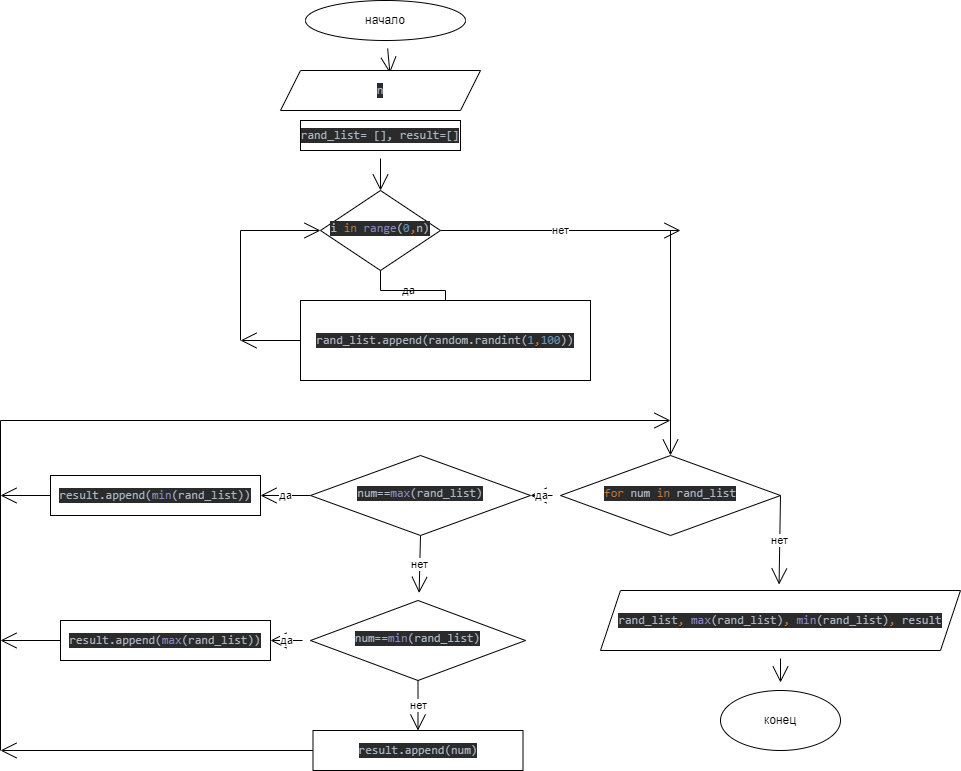

The diagram above was exported from draw.io. Its source (the exported page's mxGraphModel, read from the mxfile embedded in the PNG):
<mxGraphModel dx="1472" dy="559" grid="1" gridSize="10" guides="1" tooltips="1" connect="1" arrows="1" fold="1" page="1" pageScale="1" pageWidth="827" pageHeight="1169" math="0" shadow="0">
  <root>
    <mxCell id="WIyWlLk6GJQsqaUBKTNV-0" />
    <mxCell id="WIyWlLk6GJQsqaUBKTNV-1" parent="WIyWlLk6GJQsqaUBKTNV-0" />
    <mxCell id="LAM05lW7llf9t79qYQYY-36" value="да" style="edgeStyle=none;curved=1;rounded=0;orthogonalLoop=1;jettySize=auto;html=1;entryX=1;entryY=0.5;entryDx=0;entryDy=0;endArrow=open;startSize=14;endSize=14;sourcePerimeterSpacing=8;targetPerimeterSpacing=8;" edge="1" parent="WIyWlLk6GJQsqaUBKTNV-1" source="WIyWlLk6GJQsqaUBKTNV-6" target="LAM05lW7llf9t79qYQYY-35">
      <mxGeometry relative="1" as="geometry" />
    </mxCell>
    <mxCell id="LAM05lW7llf9t79qYQYY-40" value="нет" style="edgeStyle=none;curved=1;rounded=0;orthogonalLoop=1;jettySize=auto;html=1;exitX=1;exitY=0.5;exitDx=0;exitDy=0;entryX=0.496;entryY=-0.1;entryDx=0;entryDy=0;entryPerimeter=0;endArrow=open;startSize=14;endSize=14;sourcePerimeterSpacing=8;targetPerimeterSpacing=8;" edge="1" parent="WIyWlLk6GJQsqaUBKTNV-1" source="WIyWlLk6GJQsqaUBKTNV-6" target="LAM05lW7llf9t79qYQYY-13">
      <mxGeometry relative="1" as="geometry" />
    </mxCell>
    <mxCell id="WIyWlLk6GJQsqaUBKTNV-6" value="&lt;pre style=&quot;background-color: #2b2b2b ; color: #a9b7c6 ; font-family: &amp;quot;jetbrains mono&amp;quot; , monospace ; font-size: 9 8pt&quot;&gt;&lt;span style=&quot;color: #cc7832&quot;&gt;for &lt;/span&gt;num &lt;span style=&quot;color: #cc7832&quot;&gt;in &lt;/span&gt;rand_list&lt;/pre&gt;" style="rhombus;whiteSpace=wrap;html=1;shadow=0;fontFamily=Helvetica;fontSize=12;align=center;strokeWidth=1;spacing=6;spacingTop=-4;" parent="WIyWlLk6GJQsqaUBKTNV-1" vertex="1">
      <mxGeometry x="400" y="505" width="220" height="80" as="geometry" />
    </mxCell>
    <mxCell id="LAM05lW7llf9t79qYQYY-2" style="edgeStyle=none;curved=1;rounded=0;orthogonalLoop=1;jettySize=auto;html=1;entryX=0.547;entryY=0.067;entryDx=0;entryDy=0;entryPerimeter=0;endArrow=open;startSize=14;endSize=14;sourcePerimeterSpacing=8;targetPerimeterSpacing=8;" edge="1" parent="WIyWlLk6GJQsqaUBKTNV-1" source="LAM05lW7llf9t79qYQYY-0" target="LAM05lW7llf9t79qYQYY-1">
      <mxGeometry relative="1" as="geometry" />
    </mxCell>
    <mxCell id="LAM05lW7llf9t79qYQYY-0" value="начало" style="ellipse;whiteSpace=wrap;html=1;hachureGap=4;" vertex="1" parent="WIyWlLk6GJQsqaUBKTNV-1">
      <mxGeometry x="145" y="50" width="160" height="40" as="geometry" />
    </mxCell>
    <mxCell id="LAM05lW7llf9t79qYQYY-1" value="&lt;pre style=&quot;background-color: rgb(43 , 43 , 43) ; font-family: &amp;#34;jetbrains mono&amp;#34; , monospace ; color: rgb(169 , 183 , 198)&quot;&gt;&lt;pre style=&quot;font-family: &amp;#34;jetbrains mono&amp;#34; , monospace&quot;&gt;&lt;pre style=&quot;font-family: &amp;#34;jetbrains mono&amp;#34; , monospace&quot;&gt;n&lt;/pre&gt;&lt;/pre&gt;&lt;/pre&gt;" style="shape=parallelogram;perimeter=parallelogramPerimeter;whiteSpace=wrap;html=1;fixedSize=1;hachureGap=4;" vertex="1" parent="WIyWlLk6GJQsqaUBKTNV-1">
      <mxGeometry x="120" y="120" width="200" height="40" as="geometry" />
    </mxCell>
    <mxCell id="LAM05lW7llf9t79qYQYY-15" style="edgeStyle=none;curved=1;rounded=0;orthogonalLoop=1;jettySize=auto;html=1;entryX=0.5;entryY=0;entryDx=0;entryDy=0;endArrow=open;startSize=14;endSize=14;sourcePerimeterSpacing=8;targetPerimeterSpacing=8;" edge="1" parent="WIyWlLk6GJQsqaUBKTNV-1" source="LAM05lW7llf9t79qYQYY-7" target="LAM05lW7llf9t79qYQYY-10">
      <mxGeometry relative="1" as="geometry" />
    </mxCell>
    <mxCell id="LAM05lW7llf9t79qYQYY-7" value="&lt;pre style=&quot;background-color: #2b2b2b ; color: #a9b7c6 ; font-family: &amp;#34;jetbrains mono&amp;#34; , monospace ; font-size: 9 8pt&quot;&gt;&lt;pre style=&quot;font-family: &amp;#34;jetbrains mono&amp;#34; , monospace&quot;&gt;&lt;pre style=&quot;font-family: &amp;#34;jetbrains mono&amp;#34; , monospace&quot;&gt;rand_list= [], result=[]&lt;/pre&gt;&lt;/pre&gt;&lt;/pre&gt;" style="rounded=0;whiteSpace=wrap;html=1;hachureGap=4;" vertex="1" parent="WIyWlLk6GJQsqaUBKTNV-1">
      <mxGeometry x="140" y="170" width="160" height="30" as="geometry" />
    </mxCell>
    <mxCell id="LAM05lW7llf9t79qYQYY-14" value="нет" style="edgeStyle=none;curved=1;rounded=0;orthogonalLoop=1;jettySize=auto;html=1;exitX=1;exitY=0.5;exitDx=0;exitDy=0;endArrow=open;startSize=14;endSize=14;sourcePerimeterSpacing=8;targetPerimeterSpacing=8;" edge="1" parent="WIyWlLk6GJQsqaUBKTNV-1" source="LAM05lW7llf9t79qYQYY-10">
      <mxGeometry relative="1" as="geometry">
        <mxPoint x="520" y="280" as="targetPoint" />
      </mxGeometry>
    </mxCell>
    <mxCell id="LAM05lW7llf9t79qYQYY-10" value="&lt;pre style=&quot;background-color: #2b2b2b ; color: #a9b7c6 ; font-family: &amp;#34;jetbrains mono&amp;#34; , monospace ; font-size: 9 8pt&quot;&gt;&lt;pre style=&quot;font-family: &amp;#34;jetbrains mono&amp;#34; , monospace&quot;&gt;&lt;pre style=&quot;font-family: &amp;#34;jetbrains mono&amp;#34; , monospace&quot;&gt;i &lt;span style=&quot;color: #cc7832&quot;&gt;in &lt;/span&gt;&lt;span style=&quot;color: #8888c6&quot;&gt;range&lt;/span&gt;(&lt;span style=&quot;color: #6897bb&quot;&gt;0&lt;/span&gt;&lt;span style=&quot;color: #cc7832&quot;&gt;,&lt;/span&gt;n)&lt;/pre&gt;&lt;/pre&gt;&lt;/pre&gt;" style="rhombus;whiteSpace=wrap;html=1;shadow=0;fontFamily=Helvetica;fontSize=12;align=center;strokeWidth=1;spacing=6;spacingTop=-4;" vertex="1" parent="WIyWlLk6GJQsqaUBKTNV-1">
      <mxGeometry x="160" y="240" width="120" height="80" as="geometry" />
    </mxCell>
    <mxCell id="LAM05lW7llf9t79qYQYY-17" value="" style="edgeStyle=none;curved=1;rounded=0;orthogonalLoop=1;jettySize=auto;html=1;endArrow=open;startSize=14;endSize=14;sourcePerimeterSpacing=8;targetPerimeterSpacing=8;" edge="1" parent="WIyWlLk6GJQsqaUBKTNV-1" source="LAM05lW7llf9t79qYQYY-13" target="LAM05lW7llf9t79qYQYY-16">
      <mxGeometry relative="1" as="geometry" />
    </mxCell>
    <mxCell id="LAM05lW7llf9t79qYQYY-13" value="&lt;pre style=&quot;background-color: #2b2b2b ; color: #a9b7c6 ; font-family: &amp;#34;jetbrains mono&amp;#34; , monospace ; font-size: 9 8pt&quot;&gt;&lt;pre style=&quot;font-family: &amp;#34;jetbrains mono&amp;#34; , monospace&quot;&gt;rand_list&lt;span style=&quot;color: #cc7832&quot;&gt;, &lt;/span&gt;&lt;span style=&quot;color: #8888c6&quot;&gt;max&lt;/span&gt;(rand_list)&lt;span style=&quot;color: #cc7832&quot;&gt;, &lt;/span&gt;&lt;span style=&quot;color: #8888c6&quot;&gt;min&lt;/span&gt;(rand_list)&lt;span style=&quot;color: #cc7832&quot;&gt;, &lt;/span&gt;result&lt;/pre&gt;&lt;/pre&gt;" style="shape=parallelogram;perimeter=parallelogramPerimeter;whiteSpace=wrap;html=1;fixedSize=1;hachureGap=4;" vertex="1" parent="WIyWlLk6GJQsqaUBKTNV-1">
      <mxGeometry x="440" y="640" width="360" height="60" as="geometry" />
    </mxCell>
    <mxCell id="LAM05lW7llf9t79qYQYY-16" value="конец" style="ellipse;whiteSpace=wrap;html=1;hachureGap=4;" vertex="1" parent="WIyWlLk6GJQsqaUBKTNV-1">
      <mxGeometry x="560" y="740" width="120" height="60" as="geometry" />
    </mxCell>
    <mxCell id="LAM05lW7llf9t79qYQYY-19" value="да" style="rounded=0;html=1;jettySize=auto;orthogonalLoop=1;fontSize=11;endArrow=none;endFill=0;endSize=8;strokeWidth=1;shadow=0;labelBackgroundColor=none;edgeStyle=orthogonalEdgeStyle;exitX=0.5;exitY=1;exitDx=0;exitDy=0;entryX=0.5;entryY=0;entryDx=0;entryDy=0;" edge="1" parent="WIyWlLk6GJQsqaUBKTNV-1" source="LAM05lW7llf9t79qYQYY-10" target="LAM05lW7llf9t79qYQYY-29">
      <mxGeometry relative="1" as="geometry">
        <mxPoint x="220" y="320" as="sourcePoint" />
        <mxPoint x="220" y="340" as="targetPoint" />
      </mxGeometry>
    </mxCell>
    <mxCell id="LAM05lW7llf9t79qYQYY-21" value="" style="endArrow=none;html=1;rounded=0;startSize=14;endSize=14;sourcePerimeterSpacing=8;targetPerimeterSpacing=8;curved=1;" edge="1" parent="WIyWlLk6GJQsqaUBKTNV-1">
      <mxGeometry width="50" height="50" relative="1" as="geometry">
        <mxPoint x="80" y="390" as="sourcePoint" />
        <mxPoint x="80" y="280" as="targetPoint" />
      </mxGeometry>
    </mxCell>
    <mxCell id="LAM05lW7llf9t79qYQYY-22" value="" style="edgeStyle=none;orthogonalLoop=1;jettySize=auto;html=1;rounded=0;endArrow=open;startSize=14;endSize=14;sourcePerimeterSpacing=8;targetPerimeterSpacing=8;curved=1;entryX=0;entryY=0.5;entryDx=0;entryDy=0;" edge="1" parent="WIyWlLk6GJQsqaUBKTNV-1" target="LAM05lW7llf9t79qYQYY-10">
      <mxGeometry width="120" relative="1" as="geometry">
        <mxPoint x="80" y="280" as="sourcePoint" />
        <mxPoint x="330" y="400" as="targetPoint" />
        <Array as="points" />
      </mxGeometry>
    </mxCell>
    <mxCell id="LAM05lW7llf9t79qYQYY-29" value="&lt;pre style=&quot;background-color: #2b2b2b ; color: #a9b7c6 ; font-family: &amp;#34;jetbrains mono&amp;#34; , monospace ; font-size: 9 8pt&quot;&gt;&lt;pre style=&quot;font-family: &amp;#34;jetbrains mono&amp;#34; , monospace&quot;&gt;rand_list.append(random.randint(&lt;span style=&quot;color: #6897bb&quot;&gt;1&lt;/span&gt;&lt;span style=&quot;color: #cc7832&quot;&gt;,&lt;/span&gt;&lt;span style=&quot;color: #6897bb&quot;&gt;100&lt;/span&gt;))&lt;/pre&gt;&lt;/pre&gt;" style="rounded=0;whiteSpace=wrap;html=1;hachureGap=4;" vertex="1" parent="WIyWlLk6GJQsqaUBKTNV-1">
      <mxGeometry x="140" y="350" width="290" height="80" as="geometry" />
    </mxCell>
    <mxCell id="LAM05lW7llf9t79qYQYY-32" value="" style="edgeStyle=none;orthogonalLoop=1;jettySize=auto;html=1;rounded=0;endArrow=open;startSize=14;endSize=14;sourcePerimeterSpacing=8;targetPerimeterSpacing=8;curved=1;exitX=0;exitY=0.5;exitDx=0;exitDy=0;" edge="1" parent="WIyWlLk6GJQsqaUBKTNV-1" source="LAM05lW7llf9t79qYQYY-29">
      <mxGeometry width="120" relative="1" as="geometry">
        <mxPoint x="210" y="430" as="sourcePoint" />
        <mxPoint x="80" y="390" as="targetPoint" />
        <Array as="points" />
      </mxGeometry>
    </mxCell>
    <mxCell id="LAM05lW7llf9t79qYQYY-34" value="" style="edgeStyle=none;orthogonalLoop=1;jettySize=auto;html=1;rounded=0;endArrow=open;startSize=14;endSize=14;sourcePerimeterSpacing=8;targetPerimeterSpacing=8;curved=1;entryX=0.5;entryY=0;entryDx=0;entryDy=0;" edge="1" parent="WIyWlLk6GJQsqaUBKTNV-1" target="WIyWlLk6GJQsqaUBKTNV-6">
      <mxGeometry width="120" relative="1" as="geometry">
        <mxPoint x="510" y="280" as="sourcePoint" />
        <mxPoint x="350" y="430" as="targetPoint" />
        <Array as="points" />
      </mxGeometry>
    </mxCell>
    <mxCell id="LAM05lW7llf9t79qYQYY-42" value="да" style="edgeStyle=none;curved=1;rounded=0;orthogonalLoop=1;jettySize=auto;html=1;exitX=0;exitY=0.5;exitDx=0;exitDy=0;entryX=1;entryY=0.5;entryDx=0;entryDy=0;endArrow=open;startSize=14;endSize=14;sourcePerimeterSpacing=8;targetPerimeterSpacing=8;" edge="1" parent="WIyWlLk6GJQsqaUBKTNV-1" source="LAM05lW7llf9t79qYQYY-35" target="LAM05lW7llf9t79qYQYY-37">
      <mxGeometry relative="1" as="geometry" />
    </mxCell>
    <mxCell id="LAM05lW7llf9t79qYQYY-43" value="нет" style="edgeStyle=none;curved=1;rounded=0;orthogonalLoop=1;jettySize=auto;html=1;exitX=0.5;exitY=1;exitDx=0;exitDy=0;endArrow=open;startSize=14;endSize=14;sourcePerimeterSpacing=8;targetPerimeterSpacing=8;" edge="1" parent="WIyWlLk6GJQsqaUBKTNV-1" source="LAM05lW7llf9t79qYQYY-35" target="LAM05lW7llf9t79qYQYY-41">
      <mxGeometry relative="1" as="geometry" />
    </mxCell>
    <mxCell id="LAM05lW7llf9t79qYQYY-35" value="&lt;pre style=&quot;background-color: #2b2b2b ; color: #a9b7c6 ; font-family: &amp;#34;jetbrains mono&amp;#34; , monospace ; font-size: 9 8pt&quot;&gt;&lt;pre style=&quot;font-family: &amp;#34;jetbrains mono&amp;#34; , monospace&quot;&gt;num==&lt;span style=&quot;color: #8888c6&quot;&gt;max&lt;/span&gt;(rand_list)&lt;/pre&gt;&lt;/pre&gt;" style="rhombus;whiteSpace=wrap;html=1;shadow=0;fontFamily=Helvetica;fontSize=12;align=center;strokeWidth=1;spacing=6;spacingTop=-4;" vertex="1" parent="WIyWlLk6GJQsqaUBKTNV-1">
      <mxGeometry x="150" y="505" width="220" height="80" as="geometry" />
    </mxCell>
    <mxCell id="LAM05lW7llf9t79qYQYY-37" value="&lt;pre style=&quot;background-color: #2b2b2b ; color: #a9b7c6 ; font-family: &amp;#34;jetbrains mono&amp;#34; , monospace ; font-size: 9 8pt&quot;&gt;result.append(&lt;span style=&quot;color: #8888c6&quot;&gt;min&lt;/span&gt;(rand_list))&lt;/pre&gt;" style="rounded=0;whiteSpace=wrap;html=1;hachureGap=4;" vertex="1" parent="WIyWlLk6GJQsqaUBKTNV-1">
      <mxGeometry x="-110" y="525" width="210" height="40" as="geometry" />
    </mxCell>
    <mxCell id="LAM05lW7llf9t79qYQYY-45" value="да" style="edgeStyle=none;curved=1;rounded=0;orthogonalLoop=1;jettySize=auto;html=1;entryX=1;entryY=0.5;entryDx=0;entryDy=0;endArrow=open;startSize=14;endSize=14;sourcePerimeterSpacing=8;targetPerimeterSpacing=8;" edge="1" parent="WIyWlLk6GJQsqaUBKTNV-1" source="LAM05lW7llf9t79qYQYY-41" target="LAM05lW7llf9t79qYQYY-44">
      <mxGeometry relative="1" as="geometry" />
    </mxCell>
    <mxCell id="LAM05lW7llf9t79qYQYY-48" value="нет" style="edgeStyle=none;curved=1;rounded=0;orthogonalLoop=1;jettySize=auto;html=1;exitX=0.5;exitY=1;exitDx=0;exitDy=0;entryX=0.5;entryY=0;entryDx=0;entryDy=0;endArrow=open;startSize=14;endSize=14;sourcePerimeterSpacing=8;targetPerimeterSpacing=8;" edge="1" parent="WIyWlLk6GJQsqaUBKTNV-1" source="LAM05lW7llf9t79qYQYY-41" target="LAM05lW7llf9t79qYQYY-47">
      <mxGeometry relative="1" as="geometry" />
    </mxCell>
    <mxCell id="LAM05lW7llf9t79qYQYY-41" value="&lt;pre style=&quot;background-color: #2b2b2b ; color: #a9b7c6 ; font-family: &amp;#34;jetbrains mono&amp;#34; , monospace ; font-size: 9 8pt&quot;&gt;&lt;pre style=&quot;font-family: &amp;#34;jetbrains mono&amp;#34; , monospace&quot;&gt;&lt;pre style=&quot;font-family: &amp;#34;jetbrains mono&amp;#34; , monospace&quot;&gt;num==&lt;span style=&quot;color: #8888c6&quot;&gt;min&lt;/span&gt;(rand_list)&lt;/pre&gt;&lt;/pre&gt;&lt;/pre&gt;" style="rhombus;whiteSpace=wrap;html=1;shadow=0;fontFamily=Helvetica;fontSize=12;align=center;strokeWidth=1;spacing=6;spacingTop=-4;" vertex="1" parent="WIyWlLk6GJQsqaUBKTNV-1">
      <mxGeometry x="150" y="650" width="215" height="80" as="geometry" />
    </mxCell>
    <mxCell id="LAM05lW7llf9t79qYQYY-54" style="edgeStyle=none;curved=1;rounded=0;orthogonalLoop=1;jettySize=auto;html=1;exitX=0;exitY=0.5;exitDx=0;exitDy=0;endArrow=open;startSize=14;endSize=14;sourcePerimeterSpacing=8;targetPerimeterSpacing=8;" edge="1" parent="WIyWlLk6GJQsqaUBKTNV-1" source="LAM05lW7llf9t79qYQYY-44">
      <mxGeometry relative="1" as="geometry">
        <mxPoint x="-47" y="690" as="targetPoint" />
      </mxGeometry>
    </mxCell>
    <mxCell id="LAM05lW7llf9t79qYQYY-44" value="&lt;pre style=&quot;background-color: #2b2b2b ; color: #a9b7c6 ; font-family: &amp;#34;jetbrains mono&amp;#34; , monospace ; font-size: 9 8pt&quot;&gt;&lt;pre style=&quot;font-family: &amp;#34;jetbrains mono&amp;#34; , monospace&quot;&gt;result.append(&lt;span style=&quot;color: #8888c6&quot;&gt;max&lt;/span&gt;(rand_list))&lt;/pre&gt;&lt;/pre&gt;" style="rounded=0;whiteSpace=wrap;html=1;hachureGap=4;" vertex="1" parent="WIyWlLk6GJQsqaUBKTNV-1">
      <mxGeometry x="-100" y="670" width="210" height="40" as="geometry" />
    </mxCell>
    <mxCell id="LAM05lW7llf9t79qYQYY-50" style="edgeStyle=none;curved=1;rounded=0;orthogonalLoop=1;jettySize=auto;html=1;exitX=0;exitY=0.5;exitDx=0;exitDy=0;endArrow=open;startSize=14;endSize=14;sourcePerimeterSpacing=8;targetPerimeterSpacing=8;" edge="1" parent="WIyWlLk6GJQsqaUBKTNV-1" source="LAM05lW7llf9t79qYQYY-47">
      <mxGeometry relative="1" as="geometry">
        <mxPoint x="-160" y="800" as="targetPoint" />
      </mxGeometry>
    </mxCell>
    <mxCell id="LAM05lW7llf9t79qYQYY-47" value="&lt;pre style=&quot;background-color: #2b2b2b ; color: #a9b7c6 ; font-family: &amp;#34;jetbrains mono&amp;#34; , monospace ; font-size: 9 8pt&quot;&gt;&lt;pre style=&quot;font-family: &amp;#34;jetbrains mono&amp;#34; , monospace&quot;&gt;result.append(num)&lt;/pre&gt;&lt;/pre&gt;" style="rounded=0;whiteSpace=wrap;html=1;hachureGap=4;" vertex="1" parent="WIyWlLk6GJQsqaUBKTNV-1">
      <mxGeometry x="152.5" y="780" width="210" height="40" as="geometry" />
    </mxCell>
    <mxCell id="LAM05lW7llf9t79qYQYY-51" value="" style="endArrow=none;html=1;rounded=0;startSize=14;endSize=14;sourcePerimeterSpacing=8;targetPerimeterSpacing=8;curved=1;" edge="1" parent="WIyWlLk6GJQsqaUBKTNV-1">
      <mxGeometry width="50" height="50" relative="1" as="geometry">
        <mxPoint x="-160" y="800" as="sourcePoint" />
        <mxPoint x="-160" y="470" as="targetPoint" />
      </mxGeometry>
    </mxCell>
    <mxCell id="LAM05lW7llf9t79qYQYY-52" value="" style="edgeStyle=none;orthogonalLoop=1;jettySize=auto;html=1;rounded=0;endArrow=open;startSize=14;endSize=14;sourcePerimeterSpacing=8;targetPerimeterSpacing=8;curved=1;" edge="1" parent="WIyWlLk6GJQsqaUBKTNV-1">
      <mxGeometry width="120" relative="1" as="geometry">
        <mxPoint x="-160" y="470" as="sourcePoint" />
        <mxPoint x="510" y="470" as="targetPoint" />
        <Array as="points" />
      </mxGeometry>
    </mxCell>
    <mxCell id="LAM05lW7llf9t79qYQYY-56" style="edgeStyle=none;curved=1;rounded=0;orthogonalLoop=1;jettySize=auto;html=1;exitX=0;exitY=0.5;exitDx=0;exitDy=0;endArrow=open;startSize=14;endSize=14;sourcePerimeterSpacing=8;targetPerimeterSpacing=8;" edge="1" parent="WIyWlLk6GJQsqaUBKTNV-1" source="LAM05lW7llf9t79qYQYY-44">
      <mxGeometry relative="1" as="geometry">
        <mxPoint x="162.5" y="810" as="sourcePoint" />
        <mxPoint x="-160" y="690" as="targetPoint" />
      </mxGeometry>
    </mxCell>
    <mxCell id="LAM05lW7llf9t79qYQYY-57" style="edgeStyle=none;curved=1;rounded=0;orthogonalLoop=1;jettySize=auto;html=1;exitX=0;exitY=0.5;exitDx=0;exitDy=0;endArrow=open;startSize=14;endSize=14;sourcePerimeterSpacing=8;targetPerimeterSpacing=8;" edge="1" parent="WIyWlLk6GJQsqaUBKTNV-1" source="LAM05lW7llf9t79qYQYY-37">
      <mxGeometry relative="1" as="geometry">
        <mxPoint x="-90" y="700" as="sourcePoint" />
        <mxPoint x="-160" y="545" as="targetPoint" />
      </mxGeometry>
    </mxCell>
  </root>
</mxGraphModel>